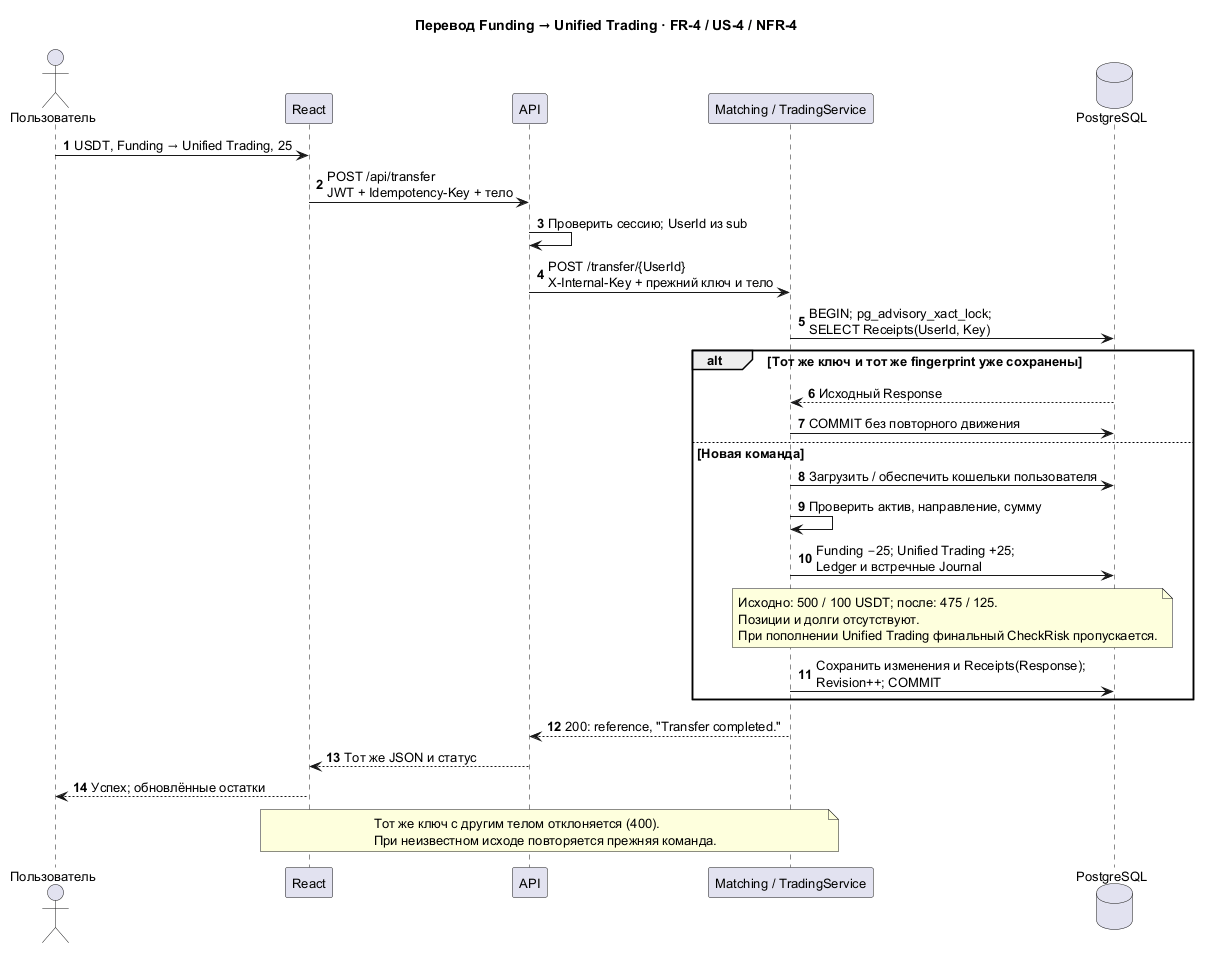

The diagram above was rendered by PlantUML. Its source (embedded in the PNG):
@startuml
title Перевод Funding → Unified Trading · FR-4 / US-4 / NFR-4
skinparam backgroundColor white
skinparam defaultFontName SansSerif
skinparam defaultFontSize 13
skinparam shadowing false
autonumber
actor "Пользователь" as User
participant "React" as Web
participant "API" as Api
participant "Matching / TradingService" as Matching
database "PostgreSQL" as Db
User -> Web : USDT, Funding → Unified Trading, 25
Web -> Api : POST /api/transfer\nJWT + Idempotency-Key + тело
Api -> Api : Проверить сессию; UserId из sub
Api -> Matching : POST /transfer/{UserId}\nX-Internal-Key + прежний ключ и тело
Matching -> Db : BEGIN; pg_advisory_xact_lock;\nSELECT Receipts(UserId, Key)
alt Тот же ключ и тот же fingerprint уже сохранены
  Db --> Matching : Исходный Response
  Matching -> Db : COMMIT без повторного движения
else Новая команда
  Matching -> Db : Загрузить / обеспечить кошельки пользователя
  Matching -> Matching : Проверить актив, направление, сумму
  Matching -> Db : Funding −25; Unified Trading +25;\nLedger и встречные Journal
  note over Matching,Db
    Исходно: 500 / 100 USDT; после: 475 / 125.
    Позиции и долги отсутствуют.
    При пополнении Unified Trading финальный CheckRisk пропускается.
  end note
  Matching -> Db : Сохранить изменения и Receipts(Response);\nRevision++; COMMIT
end
Matching --> Api : 200: reference, "Transfer completed."
Api --> Web : Тот же JSON и статус
Web --> User : Успех; обновлённые остатки
note over Web,Matching
  Тот же ключ с другим телом отклоняется (400).
  При неизвестном исходе повторяется прежняя команда.
end note
@enduml